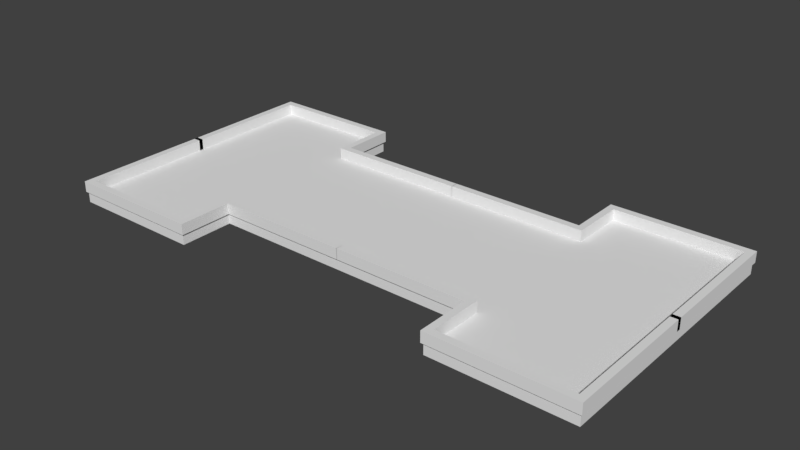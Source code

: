 # Source: ground_building.blend  (saved by Blender 2.78.0; exported with 4.5.12 LTS)
import bpy
from mathutils import Matrix  # noqa: F401  (used for matrix-valued properties, if any)

bpy.ops.wm.read_factory_settings(use_empty=True)
scene = bpy.context.scene
scene.name = 'Scene'

# ---- collections
col_collection_1 = bpy.data.collections.new('Collection 1'); scene.collection.children.link(col_collection_1)

# ---- materials (node trees are filled in below, after node groups)
mat_material = bpy.data.materials.new('Material')
mat_material.alpha_threshold = 0.0
mat_material.use_transparent_shadow = False
mat_material.roughness = 0.5
mat_material.line_color = (0.0, 0.0, 0.0, 1.0)

# ---- material node trees

# ---- world
world_world = bpy.data.worlds.new('World'); scene.world = world_world
world_world.color = (0.05088, 0.05088, 0.05088)
world_world.use_sun_shadow = False
world_world.sun_shadow_jitter_overblur = 0.0
world_world.cycles.sampling_method = 'MANUAL'

# ---- meshes
me_cube_006 = bpy.data.meshes.new('Cube.006')
me_cube_006.from_pydata([(-9.793, 0.7804, 1.999), (-9.793, 0.7804, -0.001066), (-10.06, 0.7804, 1.999), (-10.06, 0.7804, -0.001066), (-4.935, -50.62, -0.001066), (-4.935, -50.62, 1.999), (-4.935, -47.98, -0.001066), (-4.935, -47.98, 1.999), (-5.196, -47.98, -0.001066), (-5.196, -47.98, 1.999), (-5.196, -50.62, -0.001066), (-5.196, -50.62, 1.999), (-10.06, -47.98, -0.001066), (-10.06, -47.98, 1.999), (-10.06, -50.62, -0.001066), (-10.06, -50.62, 1.999), (-9.793, -47.98, -0.001066), (-9.793, -47.98, 1.999), (-9.793, -50.62, -0.001066), (-9.793, -50.62, 1.999), (-5.196, -27.97, 1.999), (-4.935, -27.97, 1.999), (-4.935, -27.97, -0.001066), (-5.196, -27.97, -0.001066), (-5.196, -30.64, -0.001066), (-4.935, -30.64, -0.001066), (-5.196, -30.64, 1.999), (-4.935, -30.64, 1.999), (0.004921, -27.97, 1.999), (0.004921, -27.97, -0.001066), (0.004921, -30.64, -0.001066), (0.004921, -30.64, 1.999)], [], [(19, 11, 9, 17), (25, 24, 23, 22), (6, 7, 5, 4), (17, 0, 2, 13), (8, 6, 4, 10), (7, 9, 11, 5), (18, 10, 11, 19), (4, 5, 11, 10), (18, 14, 12, 16), (18, 19, 15, 14), (19, 17, 13, 15), (12, 3, 1, 16), (16, 1, 0, 17), (16, 8, 10, 18), (16, 17, 9, 8), (23, 20, 21, 22), (24, 26, 20, 23), (22, 21, 28, 29), (26, 27, 21, 20), (9, 7, 27, 26), (7, 6, 25, 27), (8, 9, 26, 24), (6, 8, 24, 25), (31, 30, 29, 28), (27, 25, 30, 31), (21, 27, 31, 28), (25, 22, 29, 30), (15, 13, 12, 14), (13, 2, 3, 12)])
me_cube_006.use_remesh_preserve_volume = False
me_cube_006.use_remesh_preserve_attributes = False
me_cube_006.use_mirror_vertex_groups = False
me_cube_006.update()
me_cube = bpy.data.meshes.new('Cube')
me_cube.from_pydata([(-1.998, 1.0, -2.0), (-1.998, -1.0, -2.0), (-3.998, -1.0, -2.0), (-3.998, 1.0, -2.0), (-1.998, 1.0, -1.192e-05), (-1.998, -1.0, -1.192e-05), (-3.998, -1.0, -1.192e-05), (-3.998, 1.0, -1.192e-05), (-1.998, 0.6, -2.0), (-1.998, 0.2, -2.0), (-1.998, -0.2, -2.0), (-1.998, -0.6, -2.0), (-3.998, -0.6, -2.0), (-3.998, -0.2, -2.0), (-3.998, 0.2, -2.0), (-3.998, 0.6, -2.0), (-1.998, 0.6, -1.192e-05), (-1.998, 0.2, -1.192e-05), (-1.998, -0.2, -1.192e-05), (-1.998, -0.6, -1.192e-05), (-3.998, -0.6, -1.192e-05), (-3.998, -0.2, -1.192e-05), (-3.998, 0.2, -1.192e-05), (-3.998, 0.6, -1.192e-05), (2.384e-07, 0.6, -2.0), (2.384e-07, 0.2, -2.0), (2.384e-07, -0.2, -2.0), (2.384e-07, -0.6, -2.0), (4.768e-07, 0.6, 0.0), (2.384e-07, 0.2, 0.0), (0.0, -0.2, 0.0), (-2.384e-07, -0.6, 0.0), (-1.998, 6.855e-07, -2.0), (-3.998, 1.013e-06, -2.0), (-1.998, 1.49e-07, -1.192e-05), (-3.998, 9.686e-07, -1.192e-05), (2.384e-07, 5.364e-07, -2.0), (0.0, -5.684e-14, 0.0)], [], [(11, 1, 2, 12), (19, 20, 6, 5), (11, 19, 5, 1), (1, 5, 6, 2), (15, 23, 7, 3), (4, 0, 3, 7), (2, 6, 20, 12), (12, 20, 21, 13), (33, 35, 22, 14), (14, 22, 23, 15), (0, 4, 16, 8), (18, 19, 31, 30), (32, 9, 25, 36), (34, 18, 30, 37), (4, 7, 23, 16), (16, 23, 22, 17), (34, 35, 21, 18), (18, 21, 20, 19), (0, 8, 15, 3), (8, 9, 14, 15), (32, 10, 13, 33), (10, 11, 12, 13), (8, 16, 28, 24), (16, 17, 29, 28), (11, 10, 26, 27), (19, 11, 27, 31), (9, 8, 24, 25), (9, 32, 33, 14), (17, 22, 35, 34), (17, 34, 37, 29), (10, 32, 36, 26), (13, 21, 35, 33)])
me_cube.materials.append(mat_material)
me_cube.use_remesh_preserve_volume = False
me_cube.use_remesh_preserve_attributes = False
me_cube.use_mirror_vertex_groups = False
me_cube.update()

# ---- objects
ob_cube_004 = bpy.data.objects.new('Cube.004', me_cube_006)
ob_cube = bpy.data.objects.new('Cube', me_cube)

# ---- transforms, parenting, visibility, modifiers, constraints
ob_cube_004.location = (37.49, -7.629e-06, 1.0)
ob_cube_004.scale = (5.0, 0.5, 1.0)
ob_cube_004.lineart.crease_threshold = 0.0
_m = ob_cube_004.modifiers.new('Mirror', 'MIRROR')
_m.use_axis = (True, True, False)
ob_cube.location = (37.49, -1.863e-05, 1.0)
ob_cube.scale = (12.51, 25.0, 1.0)
ob_cube.lock_rotations_4d = False
ob_cube.empty_display_type = 'ARROWS'
ob_cube.lineart.crease_threshold = 0.0
_m = ob_cube.modifiers.new('Mirror', 'MIRROR')

# ---- collection membership
col_collection_1.objects.link(ob_cube_004)
col_collection_1.objects.link(ob_cube)

# ---- scene / render settings (as saved in the file)
scene.frame_start = 1; scene.frame_end = 250; scene.frame_set(1)
scene.render.engine = 'BLENDER_EEVEE_NEXT'
scene.render.resolution_percentage = 50
scene.render.dither_intensity = 0.0
scene.cycles.use_denoising = False
scene.cycles.samples = 128
scene.cycles.sampling_pattern = 'TABULATED_SOBOL'
scene.cycles.light_sampling_threshold = 0.0
scene.cycles.use_adaptive_sampling = False
scene.cycles.use_light_tree = False
scene.cycles.blur_glossy = 0.0
scene.cycles.sample_clamp_indirect = 0.0
scene.view_settings.view_transform = 'Standard'
bpy.context.view_layer.update()

# ---- added for rendering (the .blend has no active camera and no usable light): camera, sun
cam_auto = bpy.data.cameras.new('AutoCamera')
cam_auto.lens = 50.0
cam_auto.sensor_width = 36.0
cam_auto.clip_end = 1829.32
ob_auto_camera = bpy.data.objects.new('AutoCamera', cam_auto)
scene.collection.objects.link(ob_auto_camera)
ob_auto_camera.location = (141.728, -125.082, 84.3878)
ob_auto_camera.rotation_euler = (1.09748, -7.21219e-08, 0.694738)
scene.camera = ob_auto_camera
light_auto_sun = bpy.data.lights.new('AutoSun', 'SUN')
light_auto_sun.energy = 3.0
light_auto_sun.angle = 0.0523599
ob_auto_sun = bpy.data.objects.new('AutoSun', light_auto_sun)
scene.collection.objects.link(ob_auto_sun)
ob_auto_sun.rotation_euler = (0.872665, 0.174533, 0.523599)
bpy.context.view_layer.update()
